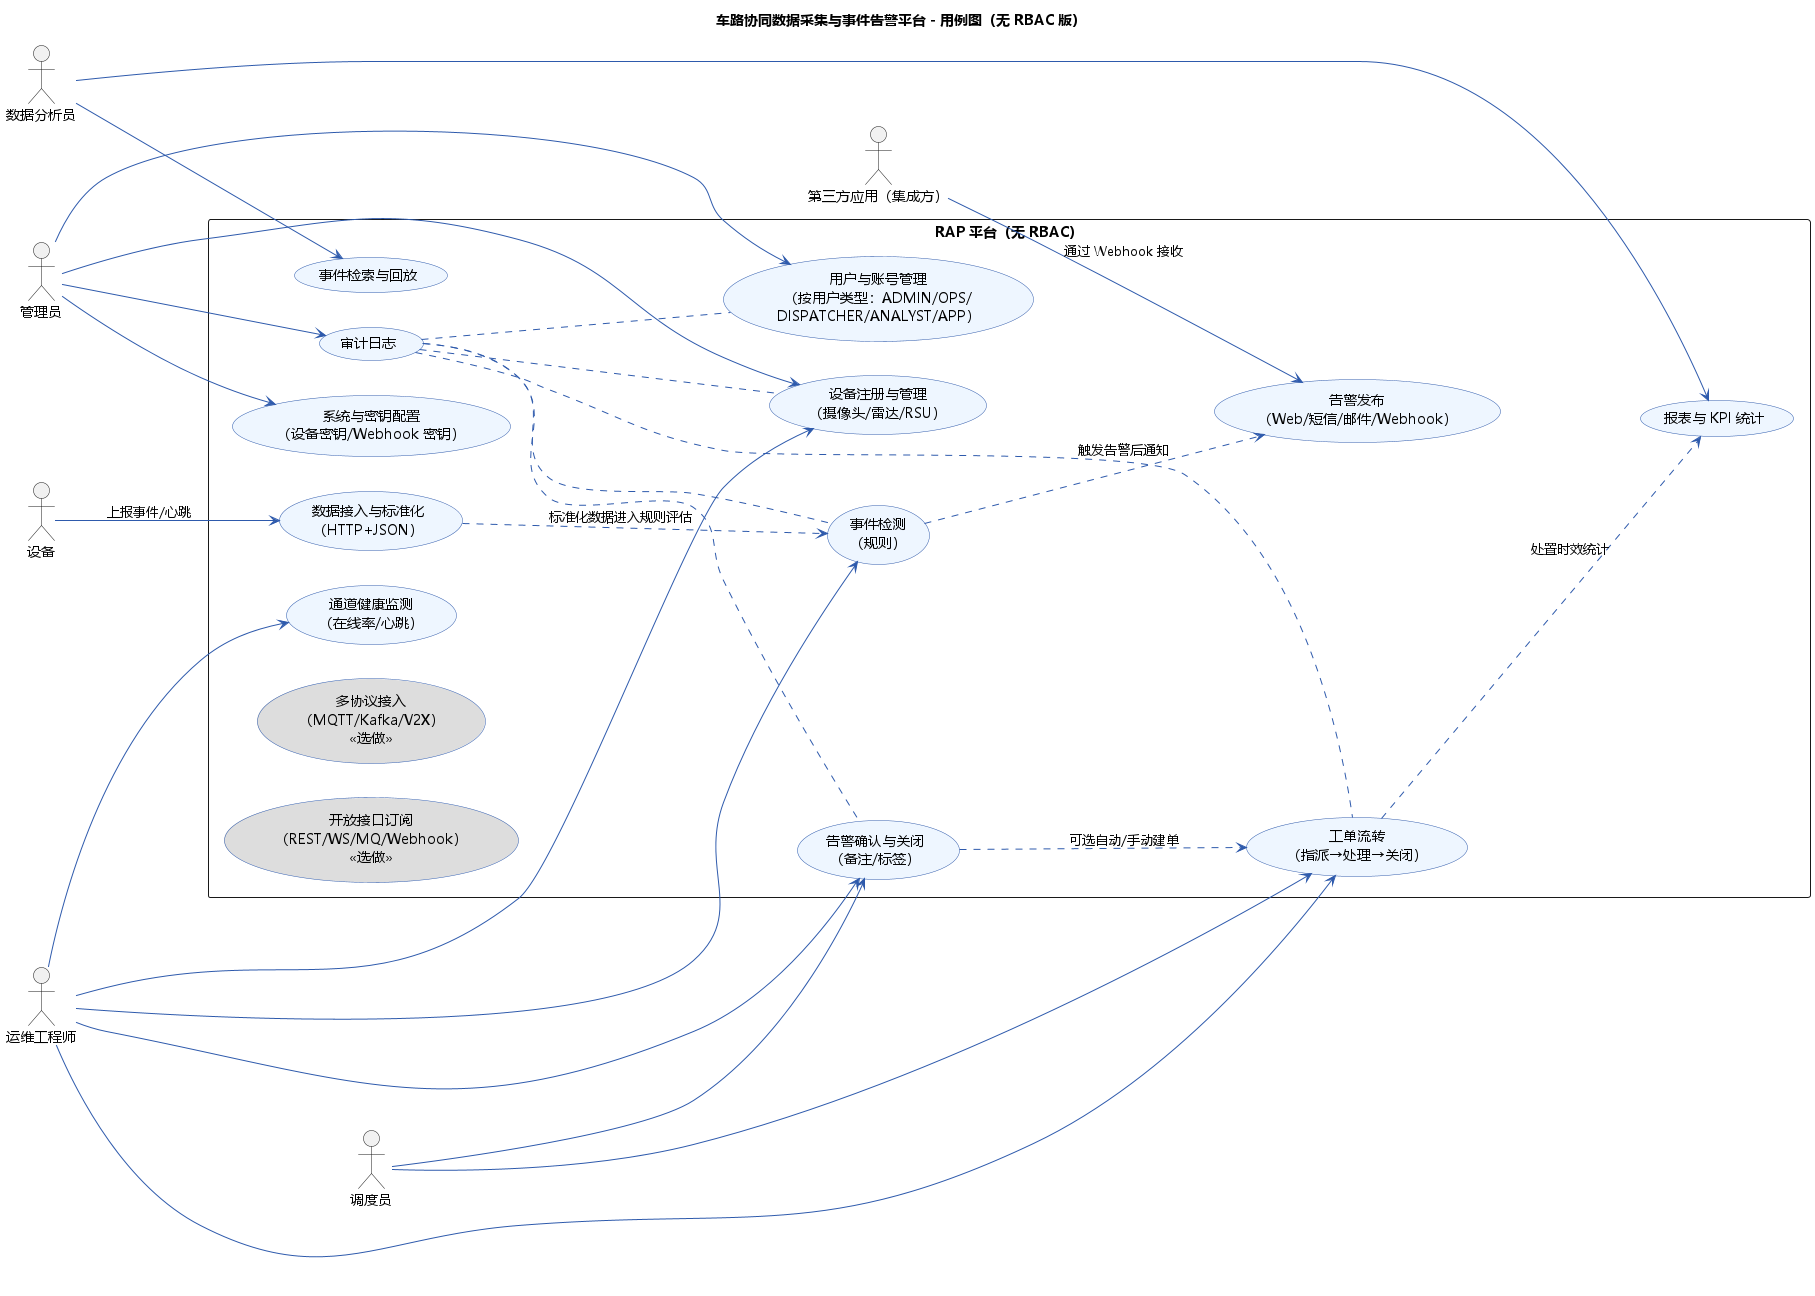

The diagram above was rendered by PlantUML. Its source (embedded in the PNG):
@startuml RAP-UseCases-NO-RBAC
title 车路协同数据采集与事件告警平台 - 用例图（无 RBAC 版）

skinparam defaultFontName Microsoft YaHei
skinparam usecase {
  BorderColor #2E5AAC
  BackgroundColor #EEF6FF
  ArrowColor #2E5AAC
}
left to right direction

actor 管理员 as admin
actor 运维工程师 as ops
actor 调度员 as dispatcher
actor 数据分析员 as analyst
actor "第三方应用（集成方）" as app
actor 设备 as device

rectangle "RAP 平台（无 RBAC）" as RAP {
  usecase "用户与账号管理\n（按用户类型：ADMIN/OPS/\nDISPATCHER/ANALYST/APP）" as UC_Account

  usecase "系统与密钥配置\n（设备密钥/Webhook 密钥）" as UC_Config
  usecase "设备注册与管理\n（摄像头/雷达/RSU）" as UC_Device
  usecase "通道健康监测\n（在线率/心跳）" as UC_Health

  usecase "数据接入与标准化\n（HTTP+JSON）" as UC_Ingest
  usecase "事件检测\n（规则）" as UC_Rule
  usecase "告警发布\n（Web/短信/邮件/Webhook）" as UC_Notify
  usecase "告警确认与关闭\n（备注/标签）" as UC_AlertOps
  usecase "事件检索与回放" as UC_Replay
  usecase "报表与 KPI 统计" as UC_Stats
  usecase "审计日志" as UC_Audit
  usecase "工单流转\n（指派→处理→关闭）" as UC_Ticket

  ' 选做/不纳入本次实训范围的能力（置灰显示）
  usecase "多协议接入\n（MQTT/Kafka/V2X）\n<<选做>>" as UC_Multi #DDDDDD
  usecase "开放接口订阅\n（REST/WS/MQ/Webhook）\n<<选做>>" as UC_Sub #DDDDDD
}

' 参与关系
admin --> UC_Account
admin --> UC_Config
admin --> UC_Device
admin --> UC_Audit
ops --> UC_Device
ops --> UC_Health
ops --> UC_Rule
ops --> UC_AlertOps
ops --> UC_Ticket
dispatcher --> UC_AlertOps
dispatcher --> UC_Ticket
analyst --> UC_Replay
analyst --> UC_Stats
app --> UC_Notify : 通过 Webhook 接收
device --> UC_Ingest : 上报事件/心跳

' 说明：平台内部用例之间的概念关联（虚线）
UC_Ingest ..> UC_Rule : 标准化数据进入规则评估
UC_Rule ..> UC_Notify : 触发告警后通知
UC_AlertOps ..> UC_Ticket : 可选自动/手动建单
UC_Ticket ..> UC_Stats : 处置时效统计
UC_Audit .. UC_Account
UC_Audit .. UC_Device
UC_Audit .. UC_Rule
UC_Audit .. UC_AlertOps
UC_Audit .. UC_Ticket

@enduml